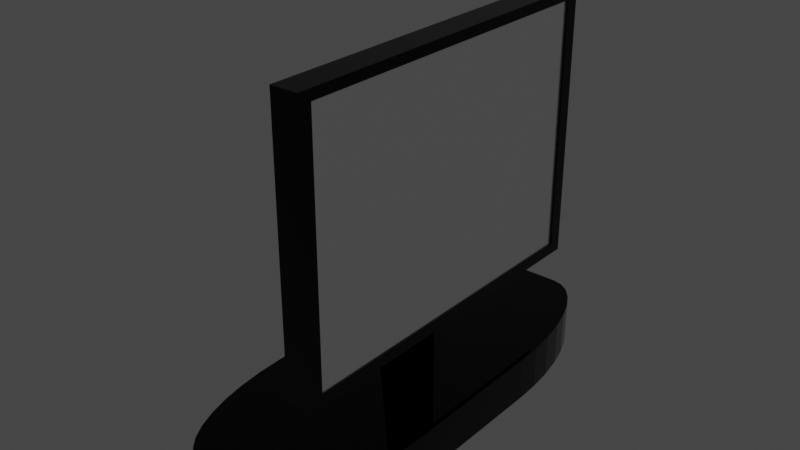 # Source: Monitor.blend  (saved by Blender 2.80.75; exported with 4.5.12 LTS)
import bpy
from mathutils import Matrix  # noqa: F401  (used for matrix-valued properties, if any)

bpy.ops.wm.read_factory_settings(use_empty=True)
scene = bpy.context.scene
scene.name = 'Scene'

# ---- collections
col_collection = bpy.data.collections.new('Collection'); scene.collection.children.link(col_collection)

# ---- materials (node trees are filled in below, after node groups)
mat_monitoredge = bpy.data.materials.new('MonitorEdge')
mat_monitoredge.alpha_threshold = 0.0
mat_monitoredge.use_transparent_shadow = False
mat_monitoredge.line_color = (0.0, 0.0, 0.0, 1.0)
mat_screen = bpy.data.materials.new('Screen')
mat_screen.use_transparent_shadow = False

# ---- material node trees
mat_monitoredge.use_nodes = True; mat_monitoredge.node_tree.nodes.clear()
_N = mat_monitoredge.node_tree.nodes; _L = mat_monitoredge.node_tree.links
n0 = _N.new('ShaderNodeOutputMaterial'); n0.name = 'Material Output'; n0.location = (300, 300)
n1 = _N.new('ShaderNodeBsdfPrincipled'); n1.name = 'Principled BSDF'; n1.location = (10, 300)
n1.distribution = 'GGX'
n1.subsurface_method = 'BURLEY'
n1.inputs[0].default_value = (0.0, 0.0, 0.0, 1.0)
n1.inputs[1].default_value = 0.8
n1.inputs[2].default_value = 0.0
n1.inputs[3].default_value = 1.45
n1.inputs[13].default_value = 0.9
n1.inputs[20].default_value = 0.0
n1.inputs[27].default_value = (0.0, 0.0, 0.0, 1.0)
n1.inputs[28].default_value = 1.0
_L.new(n1.outputs[0], n0.inputs[0])
n0.is_active_output = True
mat_screen.use_nodes = True; mat_screen.node_tree.nodes.clear()
_N = mat_screen.node_tree.nodes; _L = mat_screen.node_tree.links
n0 = _N.new('ShaderNodeOutputMaterial'); n0.name = 'Material Output'; n0.location = (300, 300)
n1 = _N.new('ShaderNodeBsdfPrincipled'); n1.name = 'Principled BSDF'; n1.location = (10, 300)
n1.distribution = 'GGX'
n1.subsurface_method = 'BURLEY'
n1.inputs[2].default_value = 0.25
n1.inputs[3].default_value = 0.0
n1.inputs[13].default_value = 0.0
n1.inputs[18].default_value = 1.0
n1.inputs[20].default_value = 0.0
n1.inputs[27].default_value = (0.0, 0.0, 0.0, 1.0)
n1.inputs[28].default_value = 1.0
_L.new(n1.outputs[0], n0.inputs[0])
n0.is_active_output = True

# ---- world
world_world = bpy.data.worlds.new('World'); scene.world = world_world
world_world.use_nodes = True; world_world.node_tree.nodes.clear()
_N = world_world.node_tree.nodes; _L = world_world.node_tree.links
n0 = _N.new('ShaderNodeOutputWorld'); n0.name = 'World Output'; n0.location = (300, 300)
n1 = _N.new('ShaderNodeBackground'); n1.name = 'Background'; n1.location = (10, 300)
n1.inputs[0].default_value = (0.05088, 0.05088, 0.05088, 1.0)
_L.new(n1.outputs[0], n0.inputs[0])
n0.is_active_output = True
world_world.color = (0.05088, 0.05088, 0.05088)
world_world.use_sun_shadow = False
world_world.sun_shadow_jitter_overblur = 0.0

# ---- meshes
me_cube = bpy.data.meshes.new('Cube')
me_cube.from_pydata([(1.0, 0.9262, 0.9262), (1.0, 0.9262, -0.9262), (1.0, -0.9262, 0.9262), (1.0, -0.9262, -0.9262), (-1.0, 1.0, 1.0), (-1.0, 1.0, -1.0), (-1.0, -1.0, 1.0), (-1.0, -1.0, -1.0), (1.0, 1.0, 1.0), (1.0, 1.0, -1.0), (1.0, -1.0, 1.0), (1.0, -1.0, -1.0), (0.8644, 0.9262, 0.9262), (0.8644, 0.9262, -0.9262), (0.8644, -0.9262, 0.9262), (0.8644, -0.9262, -0.9262), (1.0, 1.0, 0.0), (-1.0, -1.0, 0.0), (1.0, -1.0, 0.0), (-1.0, 1.0, 0.0), (1.0, 0.9262, 0.0), (1.0, -0.9262, 0.0), (0.8644, 0.9262, 0.0), (0.8644, -0.9262, 0.0), (-1.0, 0.0, -1.0), (1.0, 0.0, 1.0), (-1.0, 0.0, 1.0), (1.0, 0.0, -1.0), (1.0, 0.0, 0.9262), (1.0, 0.0, -0.9262), (0.8644, 0.0, 0.9262), (0.8644, 0.0, -0.9262), (0.8644, 0.0, 0.0), (-1.0, -0.5, -1.0), (1.0, -0.5, 1.0), (1.0, -0.4631, 0.9262), (0.8644, -0.4631, 0.9262), (0.8644, -0.4631, 0.0), (-1.0, -0.5, 1.0), (1.0, -0.5, -1.0), (1.0, -0.4631, -0.9262), (0.8644, -0.4631, -0.9262), (-1.0, -0.5, 0.0), (-1.0, 0.5, 1.0), (1.0, 0.5, -1.0), (1.0, 0.4631, -0.9262), (0.8644, 0.4631, -0.9262), (-1.0, 0.5, 0.0), (-1.0, 0.5, -1.0), (1.0, 0.5, 1.0), (1.0, 0.4631, 0.9262), (0.8644, 0.4631, 0.9262), (0.8644, 0.4631, 0.0), (1.0, 1.0, -0.5), (1.0, -1.0, -0.5), (-1.0, 1.0, -0.5), (1.0, 0.9262, -0.4631), (1.0, -0.9262, -0.4631), (0.8644, 0.9262, -0.4631), (0.8644, -0.9262, -0.4631), (-1.0, -1.0, -0.5), (-1.0, 0.0, -0.5), (0.8644, 0.0, -0.4631), (-1.0, -0.5, -0.5), (0.8644, -0.4631, -0.4631), (0.8644, 0.4631, -0.4631), (-1.0, 0.5, -0.5), (-1.0, -1.0, 0.5), (1.0, 1.0, 0.5), (1.0, -1.0, 0.5), (-1.0, 1.0, 0.5), (1.0, 0.9262, 0.4631), (1.0, -0.9262, 0.4631), (0.8644, 0.9262, 0.4631), (0.8644, -0.9262, 0.4631), (0.8644, 0.0, 0.4631), (-1.0, 0.0, 0.5), (-1.0, -0.5, 0.5), (0.8644, -0.4631, 0.4631), (0.8644, 0.4631, 0.4631), (-1.0, 0.5, 0.5), (-1.437, -0.5, -0.5), (-1.437, 0.5, -0.5), (-2.299, 0.001658, 0.5003), (-2.941, 0.002201, 0.4129), (-2.827, 0.002145, 0.4414), (-2.696, 0.002056, 0.4658), (-2.558, 0.001939, 0.4845), (-2.423, 0.001804, 0.4963), (-1.001, -0.5, 0.5), (-1.741, -0.4995, 0.3841), (-1.125, -0.5, 0.496), (-1.261, -0.4999, 0.4843), (-1.4, -0.4998, 0.4659), (-1.532, -0.4997, 0.4419), (-1.648, -0.4996, 0.414), (-1.738, 0.5005, 0.385), (-1.0, 0.5, 0.5), (-1.645, 0.5004, 0.4147), (-1.529, 0.5003, 0.4425), (-1.397, 0.5001, 0.4663), (-1.259, 0.5001, 0.4846), (-1.123, 0.5, 0.4961), (-2.606, -0.498, 0.05224), (-2.606, -0.498, -0.0522), (-2.669, -0.4979, 0.0), (-2.628, -0.498, 0.04238), (-2.644, -0.4979, 0.03122), (-2.656, -0.4979, 0.01913), (-2.662, -0.4979, 0.006448), (-2.662, -0.4979, -0.006425), (-2.656, -0.4979, -0.0191), (-2.644, -0.4979, -0.0312), (-2.628, -0.498, -0.04234), (-3.715, -0.05124, 0.05339), (-3.715, 0.05568, 0.05339), (-3.715, 0.05565, -0.05343), (-3.715, -0.05121, -0.05343), (-3.718, -0.04111, 0.06062), (-3.72, -0.0297, 0.06625), (-3.722, -0.01733, 0.07013), (-3.723, -0.004368, 0.07213), (-3.718, -0.05848, 0.04328), (-3.727, -0.04501, 0.0473), (-3.736, -0.03188, 0.0512), (-3.742, -0.01846, 0.05412), (-3.746, -0.004729, 0.05567), (-3.72, -0.06411, 0.03188), (-3.736, -0.04867, 0.03398), (-3.75, -0.03403, 0.03632), (-3.761, -0.01955, 0.03827), (-3.767, -0.005052, 0.03939), (-3.722, -0.06798, 0.01952), (-3.742, -0.05159, 0.0205), (-3.761, -0.03592, 0.02169), (-3.776, -0.02056, 0.02277), (-3.784, -0.005357, 0.02345), (-3.723, -0.06998, 0.00657), (-3.746, -0.05336, 0.006825), (-3.767, -0.03713, 0.007192), (-3.784, -0.02124, 0.007546), (-3.794, -0.005574, 0.007776), (-3.718, 0.06292, 0.04328), (-3.72, 0.06855, 0.03187), (-3.722, 0.07242, 0.01952), (-3.723, 0.07442, 0.00657), (-3.718, 0.04556, 0.06062), (-3.727, 0.04959, 0.04717), (-3.736, 0.05348, 0.03405), (-3.742, 0.05641, 0.02065), (-3.746, 0.05796, 0.006931), (-3.72, 0.03414, 0.06625), (-3.736, 0.03625, 0.05083), (-3.75, 0.03859, 0.03621), (-3.761, 0.04053, 0.02174), (-3.767, 0.04165, 0.007253), (-3.722, 0.02177, 0.07013), (-3.742, 0.02275, 0.05374), (-3.761, 0.02394, 0.03809), (-3.776, 0.02502, 0.02275), (-3.784, 0.0257, 0.007558), (-3.723, 0.008809, 0.07213), (-3.746, 0.009064, 0.05551), (-3.767, 0.009431, 0.03931), (-3.784, 0.009785, 0.02343), (-3.794, 0.01002, 0.007776), (-3.718, 0.04553, -0.06066), (-3.72, 0.03412, -0.0663), (-3.722, 0.02176, -0.07017), (-3.723, 0.008804, -0.07218), (-3.718, 0.06289, -0.04331), (-3.727, 0.04943, -0.04734), (-3.736, 0.03631, -0.05124), (-3.743, 0.02289, -0.05416), (-3.746, 0.009167, -0.05572), (-3.72, 0.06853, -0.0319), (-3.736, 0.0531, -0.03401), (-3.75, 0.03846, -0.03636), (-3.761, 0.02399, -0.0383), (-3.768, 0.00949, -0.03942), (-3.722, 0.07241, -0.01955), (-3.742, 0.05602, -0.02052), (-3.761, 0.04035, -0.02172), (-3.776, 0.025, -0.0228), (-3.784, 0.009796, -0.02348), (-3.723, 0.07442, -0.006593), (-3.746, 0.05779, -0.006849), (-3.767, 0.04157, -0.007218), (-3.784, 0.02568, -0.007572), (-3.794, 0.01001, -0.007802), (-3.718, -0.05845, -0.04331), (-3.72, -0.06409, -0.0319), (-3.722, -0.06797, -0.01955), (-3.723, -0.06998, -0.006593), (-3.718, -0.04109, -0.06066), (-3.727, -0.04512, -0.04721), (-3.736, -0.04903, -0.03408), (-3.743, -0.05196, -0.02067), (-3.746, -0.05351, -0.006955), (-3.72, -0.02968, -0.0663), (-3.736, -0.03179, -0.05087), (-3.75, -0.03414, -0.03624), (-3.761, -0.03609, -0.02177), (-3.767, -0.03721, -0.007279), (-3.722, -0.01732, -0.07017), (-3.742, -0.0183, -0.05379), (-3.761, -0.0195, -0.03813), (-3.776, -0.02058, -0.02278), (-3.784, -0.02126, -0.007585), (-3.723, -0.004364, -0.07218), (-3.746, -0.00462, -0.05556), (-3.767, -0.004988, -0.03934), (-3.784, -0.005343, -0.02346), (-3.794, -0.005574, -0.007802), (-2.607, 0.502, -0.05199), (-2.607, 0.502, 0.05199), (-2.669, 0.5021, 0.0), (-2.628, 0.502, -0.04217), (-2.645, 0.5021, -0.03107), (-2.656, 0.5021, -0.01903), (-2.662, 0.5021, -0.006408), (-2.662, 0.5021, 0.006408), (-2.656, 0.5021, 0.01903), (-2.645, 0.5021, 0.03107), (-2.628, 0.502, 0.04217), (-2.607, -0.04999, -0.5), (-2.606, 0.0542, -0.5), (-2.669, 0.002128, -0.5), (-2.628, -0.04013, -0.5), (-2.645, -0.029, -0.5), (-2.656, -0.01692, -0.5), (-2.662, -0.004267, -0.5), (-2.662, 0.008575, -0.5), (-2.656, 0.02122, -0.5), (-2.644, 0.03327, -0.5), (-2.628, 0.04438, -0.5), (-2.896, 0.0546, 0.3827), (-2.897, -0.05036, 0.3826), (-2.963, 0.002206, 0.4056), (-2.917, 0.0447, 0.3826), (-2.934, 0.03351, 0.3826), (-2.946, 0.02136, 0.3825), (-2.952, 0.008628, 0.3825), (-2.952, -0.004309, 0.3825), (-2.946, -0.01705, 0.3825), (-2.935, -0.02922, 0.3825), (-2.918, -0.04043, 0.3825)], [], [(34, 38, 6, 10), (69, 10, 6, 67), (80, 43, 4, 70), (33, 39, 11, 7), (35, 2, 14, 36), (70, 4, 8, 68), (56, 1, 9, 53), (72, 2, 10, 69), (50, 0, 8, 49), (40, 3, 11, 39), (78, 36, 14, 74), (71, 0, 12, 73), (45, 1, 13, 46), (57, 3, 15, 59), (72, 21, 23, 74), (56, 20, 22, 58), (64, 37, 23, 59), (57, 21, 18, 54), (71, 20, 16, 68), (55, 19, 16, 53), (66, 47, 19, 55), (54, 18, 17, 60), (76, 80, 97, 83), (65, 52, 32, 62), (40, 29, 31, 41), (79, 51, 30, 75), (45, 29, 27, 44), (35, 28, 25, 34), (50, 28, 30, 51), (48, 44, 27, 24), (77, 38, 26, 76), (49, 43, 26, 25), (67, 6, 38, 77), (2, 35, 34, 10), (3, 40, 41, 15), (60, 17, 42, 63), (62, 32, 37, 64), (75, 30, 36, 78), (29, 40, 39, 27), (28, 35, 36, 30), (24, 27, 39, 33), (25, 26, 38, 34), (8, 4, 43, 49), (5, 9, 44, 48), (0, 50, 51, 12), (1, 45, 44, 9), (73, 12, 51, 79), (58, 22, 52, 65), (95, 84, 238, 237, 90), (29, 45, 46, 31), (28, 50, 49, 25), (76, 26, 43, 80), (24, 61, 66, 48), (13, 58, 65, 46), (31, 62, 64, 41), (7, 60, 63, 33), (46, 65, 62, 31), (33, 63, 61, 24), (11, 54, 60, 7), (48, 66, 55, 5), (5, 55, 53, 9), (3, 57, 54, 11), (41, 64, 59, 15), (1, 56, 58, 13), (21, 57, 59, 23), (20, 56, 53, 16), (103, 90, 237, 114), (22, 73, 79, 52), (32, 75, 78, 37), (17, 67, 77, 42), (52, 79, 75, 32), (0, 71, 68, 8), (2, 72, 74, 14), (20, 71, 73, 22), (37, 78, 74, 23), (21, 72, 69, 18), (19, 70, 68, 16), (47, 80, 70, 19), (18, 69, 67, 17), (63, 42, 105, 104, 81), (80, 47, 216, 215, 96, 98, 99, 100, 101, 102, 97), (77, 76, 83, 89), (226, 116, 214, 82), (66, 61, 227, 226, 82), (81, 104, 117, 225), (61, 63, 81, 225, 227), (47, 66, 82, 214, 216), (83, 97, 102, 88), (88, 102, 101, 87), (87, 101, 100, 86), (86, 100, 99, 85), (85, 99, 98, 84), (89, 83, 88, 91), (91, 88, 87, 92), (92, 87, 86, 93), (93, 86, 85, 94), (94, 85, 84, 95), (84, 98, 96, 236, 238), (115, 236, 96, 215), (103, 106, 105), (106, 107, 105), (107, 108, 105), (108, 109, 105), (109, 110, 105), (110, 111, 105), (111, 112, 105), (112, 113, 105), (113, 104, 105), (114, 118, 123, 122), (118, 119, 124, 123), (119, 120, 125, 124), (120, 121, 126, 125), (121, 161, 162, 126), (122, 123, 128, 127), (123, 124, 129, 128), (124, 125, 130, 129), (125, 126, 131, 130), (126, 162, 163, 131), (127, 128, 133, 132), (128, 129, 134, 133), (129, 130, 135, 134), (130, 131, 136, 135), (131, 163, 164, 136), (132, 133, 138, 137), (133, 134, 139, 138), (134, 135, 140, 139), (135, 136, 141, 140), (136, 164, 165, 141), (115, 142, 147, 146), (142, 143, 148, 147), (143, 144, 149, 148), (144, 145, 150, 149), (145, 185, 186, 150), (146, 147, 152, 151), (147, 148, 153, 152), (148, 149, 154, 153), (149, 150, 155, 154), (150, 186, 187, 155), (151, 152, 157, 156), (152, 153, 158, 157), (153, 154, 159, 158), (154, 155, 160, 159), (155, 187, 188, 160), (156, 157, 162, 161), (157, 158, 163, 162), (158, 159, 164, 163), (159, 160, 165, 164), (160, 188, 189, 165), (116, 166, 171, 170), (166, 167, 172, 171), (167, 168, 173, 172), (168, 169, 174, 173), (169, 209, 210, 174), (170, 171, 176, 175), (171, 172, 177, 176), (172, 173, 178, 177), (173, 174, 179, 178), (174, 210, 211, 179), (175, 176, 181, 180), (176, 177, 182, 181), (177, 178, 183, 182), (178, 179, 184, 183), (179, 211, 212, 184), (180, 181, 186, 185), (181, 182, 187, 186), (182, 183, 188, 187), (183, 184, 189, 188), (184, 212, 213, 189), (117, 190, 195, 194), (190, 191, 196, 195), (191, 192, 197, 196), (192, 193, 198, 197), (193, 137, 138, 198), (194, 195, 200, 199), (195, 196, 201, 200), (196, 197, 202, 201), (197, 198, 203, 202), (198, 138, 139, 203), (199, 200, 205, 204), (200, 201, 206, 205), (201, 202, 207, 206), (202, 203, 208, 207), (203, 139, 140, 208), (204, 205, 210, 209), (205, 206, 211, 210), (206, 207, 212, 211), (207, 208, 213, 212), (208, 140, 141, 213), (141, 165, 189, 213), (214, 217, 216), (217, 218, 216), (218, 219, 216), (219, 220, 216), (220, 221, 216), (221, 222, 216), (222, 223, 216), (223, 224, 216), (224, 215, 216), (225, 228, 227), (228, 229, 227), (229, 230, 227), (230, 231, 227), (231, 232, 227), (232, 233, 227), (233, 234, 227), (234, 235, 227), (235, 226, 227), (236, 239, 238), (239, 240, 238), (240, 241, 238), (241, 242, 238), (242, 243, 238), (243, 244, 238), (244, 245, 238), (245, 246, 238), (246, 237, 238), (103, 114, 122, 106), (106, 122, 127, 107), (107, 127, 132, 108), (108, 132, 137, 109), (109, 137, 193, 110), (110, 193, 192, 111), (111, 192, 191, 112), (112, 191, 190, 113), (113, 190, 117, 104), (115, 215, 224, 142), (142, 224, 223, 143), (143, 223, 222, 144), (144, 222, 221, 145), (145, 221, 220, 185), (185, 220, 219, 180), (180, 219, 218, 175), (175, 218, 217, 170), (170, 217, 214, 116), (116, 226, 235, 166), (166, 235, 234, 167), (167, 234, 233, 168), (168, 233, 232, 169), (169, 232, 231, 209), (209, 231, 230, 204), (204, 230, 229, 199), (199, 229, 228, 194), (194, 228, 225, 117), (236, 115, 146, 239), (239, 146, 151, 240), (240, 151, 156, 241), (241, 156, 161, 242), (242, 161, 121, 243), (243, 121, 120, 244), (244, 120, 119, 245), (245, 119, 118, 246), (246, 118, 114, 237), (42, 77, 89, 91, 92, 93, 94, 95, 90, 103, 105)])
me_cube.polygons.foreach_set('material_index', [0, 0, 0, 0, 0, 0, 0, 0, 0, 0, 1, 0, 0, 0, 0, 0, 1, 0, 0, 0, 0, 0, 0, 1, 0, 1, 0, 0, 0, 0, 0, 0, 0, 0, 0, 0, 1, 1, 0, 0, 0, 0, 0, 0, 0, 0, 1, 1, 0, 0, 0, 0, 0, 1, 1, 0, 1, 0, 0, 0, 0, 0, 1, 0, 0, 0, 0, 1, 1, 0, 1, 0, 0, 0, 1, 0, 0, 0, 0, 0, 0, 0, 0, 0, 0, 0, 0, 0, 0, 0, 0, 0, 0, 0, 0, 0, 0, 0, 0, 0, 0, 0, 0, 0, 0, 0, 0, 0, 0, 0, 0, 0, 0, 0, 0, 0, 0, 0, 0, 0, 0, 0, 0, 0, 0, 0, 0, 0, 0, 0, 0, 0, 0, 0, 0, 0, 0, 0, 0, 0, 0, 0, 0, 0, 0, 0, 0, 0, 0, 0, 0, 0, 0, 0, 0, 0, 0, 0, 0, 0, 0, 0, 0, 0, 0, 0, 0, 0, 0, 0, 0, 0, 0, 0, 0, 0, 0, 0, 0, 0, 0, 0, 0, 0, 0, 0, 0, 0, 0, 0, 0, 0, 0, 0, 0, 0, 0, 0, 0, 0, 0, 0, 0, 0, 0, 0, 0, 0, 0, 0, 0, 0, 0, 0, 0, 0, 0, 0, 0, 0, 0, 0, 0, 0, 0, 0, 0, 0, 0, 0, 0, 0, 0, 0, 0, 0, 0, 0, 0, 0, 0, 0, 0, 0, 0, 0, 0, 0, 0, 0, 0, 0, 0])
_uv = me_cube.uv_layers.new(name='UVMap')
_uv.uv.foreach_set('vector', [0.375, 0.1875, 0.625, 0.1875, 0.625, 0.25, 0.375, 0.25, 0.5625, 0.25, 0.625, 0.25, 0.625, 0.5, 0.5625, 0.5, 0.5625, 0.6875, 0.625, 0.6875, 0.625, 0.75, 0.5625, 0.75, 0.375, 0.9375, 0.625, 0.9375, 0.625, 1.0, 0.375, 1.0, 0.3658, 0.6829, 0.3658, 0.7408, 0.3658, 0.7408, 0.3658, 0.6829, 0.8125, 0.5, 0.875, 0.5, 0.875, 0.75, 0.8125, 0.75, 0.1921, 0.5092, 0.1342, 0.5092, 0.125, 0.5, 0.1875, 0.5, 0.3079, 0.7408, 0.3658, 0.7408, 0.375, 0.75, 0.3125, 0.75, 0.3658, 0.5671, 0.3658, 0.5092, 0.375, 0.5, 0.375, 0.5625, 0.1342, 0.6829, 0.1342, 0.7408, 0.125, 0.75, 0.125, 0.6875, 0.3079, 0.6829, 0.3658, 0.6829, 0.3658, 0.7408, 0.3079, 0.7408, 0.3079, 0.5092, 0.3658, 0.5092, 0.3658, 0.5092, 0.3079, 0.5092, 0.1342, 0.5671, 0.1342, 0.5092, 0.1342, 0.5092, 0.1342, 0.5671, 0.1921, 0.7408, 0.1342, 0.7408, 0.1342, 0.7408, 0.1921, 0.7408, 0.3079, 0.7408, 0.25, 0.7408, 0.25, 0.7408, 0.3079, 0.7408, 0.1921, 0.5092, 0.25, 0.5092, 0.25, 0.5092, 0.1921, 0.5092, 0.1921, 0.6829, 0.25, 0.6829, 0.25, 0.7408, 0.1921, 0.7408, 0.1921, 0.7408, 0.25, 0.7408, 0.25, 0.75, 0.1875, 0.75, 0.3079, 0.5092, 0.25, 0.5092, 0.25, 0.5, 0.3125, 0.5, 0.6875, 0.5, 0.75, 0.5, 0.75, 0.75, 0.6875, 0.75, 0.4375, 0.6875, 0.5, 0.6875, 0.5, 0.75, 0.4375, 0.75, 0.4375, 0.25, 0.5, 0.25, 0.5, 0.5, 0.4375, 0.5, 0.5625, 0.625, 0.5625, 0.6875, 0.5625, 0.6875, 0.5625, 0.625, 0.1921, 0.5671, 0.25, 0.5671, 0.25, 0.625, 0.1921, 0.625, 0.1342, 0.6829, 0.1342, 0.625, 0.1342, 0.625, 0.1342, 0.6829, 0.3079, 0.5671, 0.3658, 0.5671, 0.3658, 0.625, 0.3079, 0.625, 0.1342, 0.5671, 0.1342, 0.625, 0.125, 0.625, 0.125, 0.5625, 0.3658, 0.6829, 0.3658, 0.625, 0.375, 0.625, 0.375, 0.6875, 0.3658, 0.5671, 0.3658, 0.625, 0.3658, 0.625, 0.3658, 0.5671, 0.375, 0.8125, 0.625, 0.8125, 0.625, 0.875, 0.375, 0.875, 0.5625, 0.5625, 0.625, 0.5625, 0.625, 0.625, 0.5625, 0.625, 0.375, 0.0625, 0.625, 0.0625, 0.625, 0.125, 0.375, 0.125, 0.5625, 0.5, 0.625, 0.5, 0.625, 0.5625, 0.5625, 0.5625, 0.3658, 0.7408, 0.3658, 0.6829, 0.375, 0.6875, 0.375, 0.75, 0.1342, 0.7408, 0.1342, 0.6829, 0.1342, 0.6829, 0.1342, 0.7408, 0.4375, 0.5, 0.5, 0.5, 0.5, 0.5625, 0.4375, 0.5625, 0.1921, 0.625, 0.25, 0.625, 0.25, 0.6829, 0.1921, 0.6829, 0.3079, 0.625, 0.3658, 0.625, 0.3658, 0.6829, 0.3079, 0.6829, 0.1342, 0.625, 0.1342, 0.6829, 0.125, 0.6875, 0.125, 0.625, 0.3658, 0.625, 0.3658, 0.6829, 0.3658, 0.6829, 0.3658, 0.625, 0.375, 0.875, 0.625, 0.875, 0.625, 0.9375, 0.375, 0.9375, 0.375, 0.125, 0.625, 0.125, 0.625, 0.1875, 0.375, 0.1875, 0.375, 0.0, 0.625, 0.0, 0.625, 0.0625, 0.375, 0.0625, 0.375, 0.75, 0.625, 0.75, 0.625, 0.8125, 0.375, 0.8125, 0.3658, 0.5092, 0.3658, 0.5671, 0.3658, 0.5671, 0.3658, 0.5092, 0.1342, 0.5092, 0.1342, 0.5671, 0.125, 0.5625, 0.125, 0.5, 0.3079, 0.5092, 0.3658, 0.5092, 0.3658, 0.5671, 0.3079, 0.5671, 0.1921, 0.5092, 0.25, 0.5092, 0.25, 0.5671, 0.1921, 0.5671, 0.552, 0.5623, 0.5519, 0.625, 0.5509, 0.625, 0.5478, 0.6184, 0.548, 0.5625, 0.1342, 0.625, 0.1342, 0.5671, 0.1342, 0.5671, 0.1342, 0.625, 0.3658, 0.625, 0.3658, 0.5671, 0.375, 0.5625, 0.375, 0.625, 0.5625, 0.625, 0.625, 0.625, 0.625, 0.6875, 0.5625, 0.6875, 0.375, 0.625, 0.4375, 0.625, 0.4375, 0.6875, 0.375, 0.6875, 0.1342, 0.5092, 0.1921, 0.5092, 0.1921, 0.5671, 0.1342, 0.5671, 0.1342, 0.625, 0.1921, 0.625, 0.1921, 0.6829, 0.1342, 0.6829, 0.375, 0.5, 0.4375, 0.5, 0.4375, 0.5625, 0.375, 0.5625, 0.1342, 0.5671, 0.1921, 0.5671, 0.1921, 0.625, 0.1342, 0.625, 0.375, 0.5625, 0.4375, 0.5625, 0.4375, 0.625, 0.375, 0.625, 0.375, 0.25, 0.4375, 0.25, 0.4375, 0.5, 0.375, 0.5, 0.375, 0.6875, 0.4375, 0.6875, 0.4375, 0.75, 0.375, 0.75, 0.625, 0.5, 0.6875, 0.5, 0.6875, 0.75, 0.625, 0.75, 0.1342, 0.7408, 0.1921, 0.7408, 0.1875, 0.75, 0.125, 0.75, 0.1342, 0.6829, 0.1921, 0.6829, 0.1921, 0.7408, 0.1342, 0.7408, 0.1342, 0.5092, 0.1921, 0.5092, 0.1921, 0.5092, 0.1342, 0.5092, 0.25, 0.7408, 0.1921, 0.7408, 0.1921, 0.7408, 0.25, 0.7408, 0.25, 0.5092, 0.1921, 0.5092, 0.1875, 0.5, 0.25, 0.5, 0.5065, 0.5625, 0.548, 0.5625, 0.5478, 0.6184, 0.5067, 0.6183, 0.25, 0.5092, 0.3079, 0.5092, 0.3079, 0.5671, 0.25, 0.5671, 0.25, 0.625, 0.3079, 0.625, 0.3079, 0.6829, 0.25, 0.6829, 0.5, 0.5, 0.5625, 0.5, 0.5625, 0.5625, 0.5, 0.5625, 0.25, 0.5671, 0.3079, 0.5671, 0.3079, 0.625, 0.25, 0.625, 0.3658, 0.5092, 0.3079, 0.5092, 0.3125, 0.5, 0.375, 0.5, 0.3658, 0.7408, 0.3079, 0.7408, 0.3079, 0.7408, 0.3658, 0.7408, 0.25, 0.5092, 0.3079, 0.5092, 0.3079, 0.5092, 0.25, 0.5092, 0.25, 0.6829, 0.3079, 0.6829, 0.3079, 0.7408, 0.25, 0.7408, 0.25, 0.7408, 0.3079, 0.7408, 0.3125, 0.75, 0.25, 0.75, 0.75, 0.5, 0.8125, 0.5, 0.8125, 0.75, 0.75, 0.75, 0.5, 0.6875, 0.5625, 0.6875, 0.5625, 0.75, 0.5, 0.75, 0.5, 0.25, 0.5625, 0.25, 0.5625, 0.5, 0.5, 0.5, 0.4375, 0.5625, 0.5, 0.5625, 0.5, 0.5625, 0.4935, 0.5625, 0.4375, 0.5625, 0.5625, 0.6875, 0.5, 0.6875, 0.5, 0.6875, 0.5065, 0.6875, 0.5481, 0.6875, 0.5521, 0.6877, 0.5562, 0.6884, 0.5611, 0.6875, 0.5619, 0.6875, 0.5623, 0.6875, 0.5625, 0.6875, 0.5625, 0.5625, 0.5625, 0.625, 0.5625, 0.625, 0.5625, 0.5625, 0.4375, 0.6315, 0.4933, 0.6317, 0.4935, 0.6875, 0.4375, 0.6875, 0.4375, 0.6875, 0.4375, 0.625, 0.4375, 0.625, 0.4375, 0.6315, 0.4375, 0.6875, 0.4375, 0.5625, 0.4935, 0.5625, 0.4933, 0.6183, 0.4375, 0.6185, 0.4375, 0.625, 0.4375, 0.5625, 0.4375, 0.5625, 0.4375, 0.6185, 0.4375, 0.625, 0.5, 0.6875, 0.4375, 0.6875, 0.4375, 0.6875, 0.4935, 0.6875, 0.5, 0.6875, 0.5625, 0.625, 0.5625, 0.6875, 0.5623, 0.6875, 0.5625, 0.625, 0.5625, 0.625, 0.5623, 0.6875, 0.5619, 0.6875, 0.5625, 0.625, 0.5625, 0.625, 0.5619, 0.6875, 0.5611, 0.6875, 0.5625, 0.625, 0.5625, 0.625, 0.5611, 0.6875, 0.5562, 0.6884, 0.5565, 0.625, 0.5565, 0.625, 0.5562, 0.6884, 0.5521, 0.6877, 0.5519, 0.625, 0.5625, 0.5625, 0.5625, 0.625, 0.5625, 0.625, 0.5623, 0.5625, 0.5623, 0.5625, 0.5625, 0.625, 0.5625, 0.625, 0.5619, 0.5625, 0.5619, 0.5625, 0.5625, 0.625, 0.5625, 0.625, 0.5611, 0.5625, 0.5611, 0.5625, 0.5625, 0.625, 0.5565, 0.625, 0.5562, 0.5616, 0.5562, 0.5616, 0.5565, 0.625, 0.5519, 0.625, 0.552, 0.5623, 0.5519, 0.625, 0.5521, 0.6877, 0.5481, 0.6875, 0.5478, 0.6316, 0.5509, 0.625, 0.5067, 0.6317, 0.5478, 0.6316, 0.5481, 0.6875, 0.5065, 0.6875, 0.5065, 0.5625, 0.5054, 0.5624, 0.5, 0.5625, 0.5054, 0.5624, 0.5043, 0.5621, 0.5, 0.5625, 0.5043, 0.5621, 0.5032, 0.5617, 0.5, 0.5625, 0.5032, 0.5617, 0.5022, 0.5611, 0.5, 0.5625, 0.5022, 0.5611, 0.5014, 0.5603, 0.5, 0.5625, 0.5014, 0.5603, 0.5007, 0.5594, 0.5, 0.5625, 0.5007, 0.5594, 0.5001, 0.5585, 0.5, 0.5625, 0.5001, 0.5585, 0.4998, 0.5575, 0.5, 0.5625, 0.4998, 0.5575, 0.4996, 0.5564, 0.5, 0.5625, 0.5067, 0.6183, 0.5077, 0.6195, 0.5063, 0.6187, 0.5055, 0.6173, 0.5077, 0.6195, 0.5087, 0.6206, 0.5072, 0.62, 0.5063, 0.6187, 0.5087, 0.6206, 0.5096, 0.6217, 0.508, 0.6212, 0.5072, 0.62, 0.5096, 0.6217, 0.5105, 0.6227, 0.5088, 0.6223, 0.508, 0.6212, 0.5105, 0.6227, 0.5105, 0.6273, 0.5088, 0.6277, 0.5088, 0.6223, 0.5055, 0.6173, 0.5063, 0.6187, 0.505, 0.6179, 0.5044, 0.6163, 0.5063, 0.6187, 0.5072, 0.62, 0.5057, 0.6193, 0.505, 0.6179, 0.5072, 0.62, 0.508, 0.6212, 0.5064, 0.6207, 0.5057, 0.6193, 0.508, 0.6212, 0.5088, 0.6223, 0.5072, 0.6218, 0.5064, 0.6207, 0.5088, 0.6223, 0.5088, 0.6277, 0.5072, 0.6282, 0.5072, 0.6218, 0.5044, 0.6163, 0.505, 0.6179, 0.5038, 0.617, 0.5033, 0.6154, 0.505, 0.6179, 0.5057, 0.6193, 0.5044, 0.6186, 0.5038, 0.617, 0.5057, 0.6193, 0.5064, 0.6207, 0.505, 0.62, 0.5044, 0.6186, 0.5064, 0.6207, 0.5072, 0.6218, 0.5057, 0.6213, 0.505, 0.62, 0.5072, 0.6218, 0.5072, 0.6282, 0.5057, 0.6287, 0.5057, 0.6213, 0.5033, 0.6154, 0.5038, 0.617, 0.5027, 0.6162, 0.5023, 0.6145, 0.5038, 0.617, 0.5044, 0.6186, 0.5032, 0.6178, 0.5027, 0.6162, 0.5044, 0.6186, 0.505, 0.62, 0.5037, 0.6193, 0.5032, 0.6178, 0.505, 0.62, 0.5057, 0.6213, 0.5044, 0.6206, 0.5037, 0.6193, 0.5057, 0.6213, 0.5057, 0.6287, 0.5044, 0.6294, 0.5044, 0.6206, 0.5067, 0.6317, 0.5055, 0.6327, 0.5063, 0.6313, 0.5077, 0.6305, 0.5055, 0.6327, 0.5044, 0.6337, 0.505, 0.6322, 0.5063, 0.6313, 0.5044, 0.6337, 0.5033, 0.6346, 0.5038, 0.633, 0.505, 0.6322, 0.5033, 0.6346, 0.5023, 0.6355, 0.5027, 0.6338, 0.5038, 0.633, 0.5023, 0.6355, 0.4977, 0.6355, 0.4973, 0.6338, 0.5027, 0.6338, 0.5077, 0.6305, 0.5063, 0.6313, 0.5071, 0.63, 0.5087, 0.6294, 0.5063, 0.6313, 0.505, 0.6322, 0.5057, 0.6307, 0.5071, 0.63, 0.505, 0.6322, 0.5038, 0.633, 0.5044, 0.6314, 0.5057, 0.6307, 0.5038, 0.633, 0.5027, 0.6338, 0.5032, 0.6322, 0.5044, 0.6314, 0.5027, 0.6338, 0.4973, 0.6338, 0.4968, 0.6322, 0.5032, 0.6322, 0.5087, 0.6294, 0.5071, 0.63, 0.508, 0.6288, 0.5096, 0.6283, 0.5071, 0.63, 0.5057, 0.6307, 0.5064, 0.6294, 0.508, 0.6288, 0.5057, 0.6307, 0.5044, 0.6314, 0.505, 0.63, 0.5064, 0.6294, 0.5044, 0.6314, 0.5032, 0.6322, 0.5037, 0.6307, 0.505, 0.63, 0.5032, 0.6322, 0.4968, 0.6322, 0.4963, 0.6307, 0.5037, 0.6307, 0.5096, 0.6283, 0.508, 0.6288, 0.5088, 0.6277, 0.5105, 0.6273, 0.508, 0.6288, 0.5064, 0.6294, 0.5072, 0.6282, 0.5088, 0.6277, 0.5064, 0.6294, 0.505, 0.63, 0.5057, 0.6287, 0.5072, 0.6282, 0.505, 0.63, 0.5037, 0.6307, 0.5044, 0.6294, 0.5057, 0.6287, 0.5037, 0.6307, 0.4963, 0.6307, 0.4956, 0.6294, 0.5044, 0.6294, 0.4933, 0.6317, 0.4923, 0.6305, 0.4937, 0.6313, 0.4945, 0.6327, 0.4923, 0.6305, 0.4913, 0.6294, 0.4928, 0.63, 0.4937, 0.6313, 0.4913, 0.6294, 0.4904, 0.6283, 0.492, 0.6288, 0.4928, 0.63, 0.4904, 0.6283, 0.4895, 0.6273, 0.4912, 0.6277, 0.492, 0.6288, 0.4895, 0.6273, 0.4895, 0.6227, 0.4912, 0.6223, 0.4912, 0.6277, 0.4945, 0.6327, 0.4937, 0.6313, 0.495, 0.6321, 0.4956, 0.6337, 0.4937, 0.6313, 0.4928, 0.63, 0.4943, 0.6307, 0.495, 0.6321, 0.4928, 0.63, 0.492, 0.6288, 0.4936, 0.6294, 0.4943, 0.6307, 0.492, 0.6288, 0.4912, 0.6277, 0.4928, 0.6282, 0.4936, 0.6294, 0.4912, 0.6277, 0.4912, 0.6223, 0.4928, 0.6218, 0.4928, 0.6282, 0.4956, 0.6337, 0.495, 0.6321, 0.4962, 0.633, 0.4967, 0.6346, 0.495, 0.6321, 0.4943, 0.6307, 0.4956, 0.6314, 0.4962, 0.633, 0.4943, 0.6307, 0.4936, 0.6294, 0.495, 0.63, 0.4956, 0.6314, 0.4936, 0.6294, 0.4928, 0.6282, 0.4943, 0.6287, 0.495, 0.63, 0.4928, 0.6282, 0.4928, 0.6218, 0.4943, 0.6213, 0.4943, 0.6287, 0.4967, 0.6346, 0.4962, 0.633, 0.4973, 0.6338, 0.4977, 0.6355, 0.4962, 0.633, 0.4956, 0.6314, 0.4968, 0.6322, 0.4973, 0.6338, 0.4956, 0.6314, 0.495, 0.63, 0.4963, 0.6307, 0.4968, 0.6322, 0.495, 0.63, 0.4943, 0.6287, 0.4956, 0.6294, 0.4963, 0.6307, 0.4943, 0.6287, 0.4943, 0.6213, 0.4956, 0.6206, 0.4956, 0.6294, 0.4933, 0.6183, 0.4945, 0.6173, 0.4937, 0.6187, 0.4923, 0.6195, 0.4945, 0.6173, 0.4956, 0.6163, 0.495, 0.6178, 0.4937, 0.6187, 0.4956, 0.6163, 0.4967, 0.6154, 0.4962, 0.617, 0.495, 0.6178, 0.4967, 0.6154, 0.4977, 0.6145, 0.4973, 0.6162, 0.4962, 0.617, 0.4977, 0.6145, 0.5023, 0.6145, 0.5027, 0.6162, 0.4973, 0.6162, 0.4923, 0.6195, 0.4937, 0.6187, 0.4929, 0.62, 0.4913, 0.6206, 0.4937, 0.6187, 0.495, 0.6178, 0.4943, 0.6193, 0.4929, 0.62, 0.495, 0.6178, 0.4962, 0.617, 0.4956, 0.6186, 0.4943, 0.6193, 0.4962, 0.617, 0.4973, 0.6162, 0.4968, 0.6178, 0.4956, 0.6186, 0.4973, 0.6162, 0.5027, 0.6162, 0.5032, 0.6178, 0.4968, 0.6178, 0.4913, 0.6206, 0.4929, 0.62, 0.492, 0.6212, 0.4904, 0.6217, 0.4929, 0.62, 0.4943, 0.6193, 0.4936, 0.6206, 0.492, 0.6212, 0.4943, 0.6193, 0.4956, 0.6186, 0.495, 0.62, 0.4936, 0.6206, 0.4956, 0.6186, 0.4968, 0.6178, 0.4963, 0.6193, 0.495, 0.62, 0.4968, 0.6178, 0.5032, 0.6178, 0.5037, 0.6193, 0.4963, 0.6193, 0.4904, 0.6217, 0.492, 0.6212, 0.4912, 0.6223, 0.4895, 0.6227, 0.492, 0.6212, 0.4936, 0.6206, 0.4928, 0.6218, 0.4912, 0.6223, 0.4936, 0.6206, 0.495, 0.62, 0.4943, 0.6213, 0.4928, 0.6218, 0.495, 0.62, 0.4963, 0.6193, 0.4956, 0.6206, 0.4943, 0.6213, 0.4963, 0.6193, 0.5037, 0.6193, 0.5044, 0.6206, 0.4956, 0.6206, 0.5044, 0.6206, 0.5044, 0.6294, 0.4956, 0.6294, 0.4956, 0.6206, 0.4935, 0.6875, 0.4946, 0.6876, 0.5, 0.6875, 0.4946, 0.6876, 0.4957, 0.6879, 0.5, 0.6875, 0.4957, 0.6879, 0.4968, 0.6883, 0.5, 0.6875, 0.4968, 0.6883, 0.4978, 0.6889, 0.5, 0.6875, 0.4978, 0.6889, 0.4986, 0.6897, 0.5, 0.6875, 0.4986, 0.6897, 0.4993, 0.6905, 0.5, 0.6875, 0.4993, 0.6905, 0.4999, 0.6915, 0.5, 0.6875, 0.4999, 0.6915, 0.5003, 0.6925, 0.5, 0.6875, 0.5003, 0.6925, 0.5004, 0.6936, 0.5, 0.6875, 0.4375, 0.6185, 0.4374, 0.6196, 0.4375, 0.625, 0.4374, 0.6196, 0.4371, 0.6208, 0.4375, 0.625, 0.4371, 0.6208, 0.4367, 0.6218, 0.4375, 0.625, 0.4367, 0.6218, 0.4361, 0.6228, 0.4375, 0.625, 0.4361, 0.6228, 0.4353, 0.6236, 0.4375, 0.625, 0.4353, 0.6236, 0.4345, 0.6243, 0.4375, 0.625, 0.4345, 0.6243, 0.4335, 0.6249, 0.4375, 0.625, 0.4335, 0.6249, 0.4325, 0.6253, 0.4375, 0.625, 0.4325, 0.6253, 0.4314, 0.6254, 0.4375, 0.625, 0.5478, 0.6316, 0.5479, 0.6304, 0.5509, 0.625, 0.5479, 0.6304, 0.5482, 0.6293, 0.5509, 0.625, 0.5482, 0.6293, 0.5486, 0.6282, 0.5509, 0.625, 0.5486, 0.6282, 0.5492, 0.6272, 0.5509, 0.625, 0.5492, 0.6272, 0.55, 0.6264, 0.5509, 0.625, 0.55, 0.6264, 0.5508, 0.6256, 0.5509, 0.625, 0.5508, 0.6256, 0.5518, 0.6251, 0.5509, 0.625, 0.5518, 0.6251, 0.5528, 0.6247, 0.5509, 0.625, 0.5528, 0.6247, 0.5539, 0.6245, 0.5509, 0.625, 0.5065, 0.5625, 0.5067, 0.6183, 0.5055, 0.6173, 0.5054, 0.5624, 0.5054, 0.5624, 0.5055, 0.6173, 0.5044, 0.6163, 0.5043, 0.5621, 0.5043, 0.5621, 0.5044, 0.6163, 0.5033, 0.6154, 0.5032, 0.5617, 0.5032, 0.5617, 0.5033, 0.6154, 0.5023, 0.6145, 0.5022, 0.5611, 0.5022, 0.5611, 0.5023, 0.6145, 0.4977, 0.6145, 0.4978, 0.5611, 0.4978, 0.5611, 0.4977, 0.6145, 0.4967, 0.6154, 0.4968, 0.5617, 0.4968, 0.5617, 0.4967, 0.6154, 0.4956, 0.6163, 0.4957, 0.5621, 0.4957, 0.5621, 0.4956, 0.6163, 0.4945, 0.6173, 0.4946, 0.5624, 0.4946, 0.5624, 0.4945, 0.6173, 0.4933, 0.6183, 0.4935, 0.5625, 0.5067, 0.6317, 0.5065, 0.6875, 0.5054, 0.6876, 0.5055, 0.6327, 0.5055, 0.6327, 0.5054, 0.6876, 0.5043, 0.6879, 0.5044, 0.6337, 0.5044, 0.6337, 0.5043, 0.6879, 0.5032, 0.6883, 0.5033, 0.6346, 0.5033, 0.6346, 0.5032, 0.6883, 0.5022, 0.6889, 0.5023, 0.6355, 0.5023, 0.6355, 0.5022, 0.6889, 0.4978, 0.6889, 0.4977, 0.6355, 0.4977, 0.6355, 0.4978, 0.6889, 0.4968, 0.6883, 0.4967, 0.6346, 0.4967, 0.6346, 0.4968, 0.6883, 0.4957, 0.6879, 0.4956, 0.6337, 0.4956, 0.6337, 0.4957, 0.6879, 0.4946, 0.6876, 0.4945, 0.6327, 0.4945, 0.6327, 0.4946, 0.6876, 0.4935, 0.6875, 0.4933, 0.6317, 0.4933, 0.6317, 0.4375, 0.6315, 0.4374, 0.6304, 0.4923, 0.6305, 0.4923, 0.6305, 0.4374, 0.6304, 0.4371, 0.6293, 0.4913, 0.6294, 0.4913, 0.6294, 0.4371, 0.6293, 0.4367, 0.6282, 0.4904, 0.6283, 0.4904, 0.6283, 0.4367, 0.6282, 0.4361, 0.6272, 0.4895, 0.6273, 0.4895, 0.6273, 0.4361, 0.6272, 0.4361, 0.6228, 0.4895, 0.6227, 0.4895, 0.6227, 0.4361, 0.6228, 0.4367, 0.6218, 0.4904, 0.6217, 0.4904, 0.6217, 0.4367, 0.6218, 0.4371, 0.6208, 0.4913, 0.6206, 0.4913, 0.6206, 0.4371, 0.6208, 0.4374, 0.6196, 0.4923, 0.6195, 0.4923, 0.6195, 0.4374, 0.6196, 0.4375, 0.6185, 0.4933, 0.6183, 0.5478, 0.6316, 0.5067, 0.6317, 0.5077, 0.6305, 0.5479, 0.6304, 0.5479, 0.6304, 0.5077, 0.6305, 0.5087, 0.6294, 0.5482, 0.6293, 0.5482, 0.6293, 0.5087, 0.6294, 0.5096, 0.6283, 0.5486, 0.6282, 0.5486, 0.6282, 0.5096, 0.6283, 0.5105, 0.6273, 0.5492, 0.6272, 0.5492, 0.6272, 0.5105, 0.6273, 0.5105, 0.6227, 0.5492, 0.6228, 0.5492, 0.6228, 0.5105, 0.6227, 0.5096, 0.6217, 0.5486, 0.6218, 0.5486, 0.6218, 0.5096, 0.6217, 0.5087, 0.6206, 0.5482, 0.6207, 0.5482, 0.6207, 0.5087, 0.6206, 0.5077, 0.6195, 0.5479, 0.6196, 0.5479, 0.6196, 0.5077, 0.6195, 0.5067, 0.6183, 0.5478, 0.6184, 0.5, 0.5625, 0.5625, 0.5625, 0.5625, 0.5625, 0.5623, 0.5625, 0.5619, 0.5625, 0.5611, 0.5625, 0.5562, 0.5616, 0.552, 0.5623, 0.548, 0.5625, 0.5065, 0.5625, 0.5, 0.5625])
me_cube.materials.append(mat_monitoredge)
me_cube.materials.append(mat_screen)
me_cube.use_remesh_preserve_volume = False
me_cube.use_remesh_preserve_attributes = False
me_cube.use_mirror_vertex_groups = False
me_cube.update()
me_cube_001 = bpy.data.meshes.new('Cube.001')
me_cube_001.from_pydata([(-1.0, -1.0, -1.0), (-1.0, -1.0, 1.0), (-1.0, 1.0, -1.0), (-1.0, 1.0, 1.0), (1.0, -1.0, -1.0), (1.0, -1.0, 1.0), (1.0, 1.0, -1.0), (1.0, 1.0, 1.0), (-1.115, -1.04, -0.9961), (-1.022, -0.9859, 1.004), (-1.101, 0.9603, -0.9973), (-1.007, 1.014, 1.003), (-1.231, -1.078, -0.9921), (-1.044, -0.9715, 1.008), (-1.201, 0.9215, -0.9945), (-1.015, 1.028, 1.005), (-1.346, -1.116, -0.9879), (-1.066, -0.9568, 1.012), (-1.302, 0.8835, -0.9916), (-1.022, 1.043, 1.008), (-1.462, -1.153, -0.9836), (-1.087, -0.9419, 1.015), (-1.403, 0.8463, -0.9886), (-1.028, 1.057, 1.01), (-1.577, -1.188, -0.9791), (-1.108, -0.9268, 1.019), (-1.504, 0.8099, -0.9854), (-1.035, 1.071, 1.013), (-1.693, -1.223, -0.9745), (-1.129, -0.9113, 1.023), (-1.605, 0.7744, -0.9821), (-1.041, 1.086, 1.016), (-1.809, -1.257, -0.9698), (-1.149, -0.8956, 1.027), (-1.707, 0.7397, -0.9787), (-1.047, 1.101, 1.018), (-1.924, -1.29, -0.9649), (-1.169, -0.8797, 1.031), (-1.808, 0.7059, -0.9751), (-1.053, 1.116, 1.021), (-2.04, -1.321, -0.9599), (-1.189, -0.8635, 1.035), (-1.91, 0.6729, -0.9714), (-1.059, 1.131, 1.023)], [], [(1, 3, 11, 9), (2, 3, 7, 6), (6, 7, 5, 4), (4, 5, 1, 0), (2, 6, 4, 0), (7, 3, 1, 5), (8, 9, 13, 12), (2, 0, 8, 10), (3, 2, 10, 11), (0, 1, 9, 8), (13, 15, 19, 17), (9, 11, 15, 13), (10, 8, 12, 14), (11, 10, 14, 15), (19, 18, 22, 23), (14, 12, 16, 18), (15, 14, 18, 19), (12, 13, 17, 16), (21, 23, 27, 25), (16, 17, 21, 20), (17, 19, 23, 21), (18, 16, 20, 22), (25, 27, 31, 29), (22, 20, 24, 26), (23, 22, 26, 27), (20, 21, 25, 24), (31, 30, 34, 35), (26, 24, 28, 30), (27, 26, 30, 31), (24, 25, 29, 28), (33, 35, 39, 37), (28, 29, 33, 32), (29, 31, 35, 33), (30, 28, 32, 34), (38, 36, 40, 42), (34, 32, 36, 38), (35, 34, 38, 39), (32, 33, 37, 36), (40, 41, 43, 42), (39, 38, 42, 43), (36, 37, 41, 40), (37, 39, 43, 41)])
_uv = me_cube_001.uv_layers.new(name='UVMap')
_uv.uv.foreach_set('vector', [0.875, 0.75, 0.875, 0.5, 0.875, 0.5, 0.875, 0.75, 0.375, 0.25, 0.625, 0.25, 0.625, 0.5, 0.375, 0.5, 0.375, 0.5, 0.625, 0.5, 0.625, 0.75, 0.375, 0.75, 0.375, 0.75, 0.625, 0.75, 0.625, 1.0, 0.375, 1.0, 0.125, 0.5, 0.375, 0.5, 0.375, 0.75, 0.125, 0.75, 0.625, 0.5, 0.875, 0.5, 0.875, 0.75, 0.625, 0.75, 0.375, 1.0, 0.625, 1.0, 0.625, 1.0, 0.375, 1.0, 0.125, 0.5, 0.125, 0.75, 0.125, 0.75, 0.125, 0.5, 0.625, 0.25, 0.375, 0.25, 0.375, 0.25, 0.625, 0.25, 0.375, 1.0, 0.625, 1.0, 0.625, 1.0, 0.375, 1.0, 0.875, 0.75, 0.875, 0.5, 0.875, 0.5, 0.875, 0.75, 0.875, 0.75, 0.875, 0.5, 0.875, 0.5, 0.875, 0.75, 0.125, 0.5, 0.125, 0.75, 0.125, 0.75, 0.125, 0.5, 0.625, 0.25, 0.375, 0.25, 0.375, 0.25, 0.625, 0.25, 0.625, 0.25, 0.375, 0.25, 0.375, 0.25, 0.625, 0.25, 0.125, 0.5, 0.125, 0.75, 0.125, 0.75, 0.125, 0.5, 0.625, 0.25, 0.375, 0.25, 0.375, 0.25, 0.625, 0.25, 0.375, 1.0, 0.625, 1.0, 0.625, 1.0, 0.375, 1.0, 0.875, 0.75, 0.875, 0.5, 0.875, 0.5, 0.875, 0.75, 0.375, 1.0, 0.625, 1.0, 0.625, 1.0, 0.375, 1.0, 0.875, 0.75, 0.875, 0.5, 0.875, 0.5, 0.875, 0.75, 0.125, 0.5, 0.125, 0.75, 0.125, 0.75, 0.125, 0.5, 0.875, 0.75, 0.875, 0.5, 0.875, 0.5, 0.875, 0.75, 0.125, 0.5, 0.125, 0.75, 0.125, 0.75, 0.125, 0.5, 0.625, 0.25, 0.375, 0.25, 0.375, 0.25, 0.625, 0.25, 0.375, 1.0, 0.625, 1.0, 0.625, 1.0, 0.375, 1.0, 0.625, 0.25, 0.375, 0.25, 0.375, 0.25, 0.625, 0.25, 0.125, 0.5, 0.125, 0.75, 0.125, 0.75, 0.125, 0.5, 0.625, 0.25, 0.375, 0.25, 0.375, 0.25, 0.625, 0.25, 0.375, 1.0, 0.625, 1.0, 0.625, 1.0, 0.375, 1.0, 0.875, 0.75, 0.875, 0.5, 0.875, 0.5, 0.875, 0.75, 0.375, 1.0, 0.625, 1.0, 0.625, 1.0, 0.375, 1.0, 0.875, 0.75, 0.875, 0.5, 0.875, 0.5, 0.875, 0.75, 0.125, 0.5, 0.125, 0.75, 0.125, 0.75, 0.125, 0.5, 0.125, 0.5, 0.125, 0.75, 0.125, 0.75, 0.125, 0.5, 0.125, 0.5, 0.125, 0.75, 0.125, 0.75, 0.125, 0.5, 0.625, 0.25, 0.375, 0.25, 0.375, 0.25, 0.625, 0.25, 0.375, 1.0, 0.625, 1.0, 0.625, 1.0, 0.375, 1.0, 0.375, 0.0, 0.625, 0.0, 0.625, 0.25, 0.375, 0.25, 0.625, 0.25, 0.375, 0.25, 0.375, 0.25, 0.625, 0.25, 0.375, 1.0, 0.625, 1.0, 0.625, 1.0, 0.375, 1.0, 0.875, 0.75, 0.875, 0.5, 0.875, 0.5, 0.875, 0.75])
me_cube_001.materials.append(mat_monitoredge)
me_cube_001.use_remesh_preserve_volume = False
me_cube_001.use_remesh_preserve_attributes = False
me_cube_001.use_mirror_vertex_groups = False
me_cube_001.update()
me_cube_002 = bpy.data.meshes.new('Cube.002')
me_cube_002.from_pydata([(-0.3361, -1.0, -1.0), (-1.0, -0.3361, -1.0), (-0.4514, -0.9899, -1.0), (-0.5632, -0.96, -1.0), (-0.668, -0.9111, -1.0), (-0.7628, -0.8447, -1.0), (-0.8447, -0.7628, -1.0), (-0.9111, -0.668, -1.0), (-0.96, -0.5632, -1.0), (-0.9899, -0.4514, -1.0), (-1.0, -0.3361, 1.0), (-0.3361, -1.0, 1.0), (-0.9899, -0.4514, 1.0), (-0.96, -0.5632, 1.0), (-0.9111, -0.668, 1.0), (-0.8447, -0.7628, 1.0), (-0.7628, -0.8447, 1.0), (-0.668, -0.9111, 1.0), (-0.5632, -0.96, 1.0), (-0.4514, -0.9899, 1.0), (-1.0, 0.3361, -1.0), (-0.3361, 1.0, -1.0), (-0.9899, 0.4514, -1.0), (-0.96, 0.5632, -1.0), (-0.9111, 0.668, -1.0), (-0.8447, 0.7628, -1.0), (-0.7628, 0.8447, -1.0), (-0.668, 0.9111, -1.0), (-0.5632, 0.96, -1.0), (-0.4514, 0.9899, -1.0), (-0.3361, 1.0, 1.0), (-1.0, 0.3361, 1.0), (-0.4514, 0.9899, 1.0), (-0.5632, 0.96, 1.0), (-0.668, 0.9111, 1.0), (-0.7628, 0.8447, 1.0), (-0.8447, 0.7628, 1.0), (-0.9111, 0.668, 1.0), (-0.96, 0.5632, 1.0), (-0.9899, 0.4514, 1.0), (1.0, -0.3361, -1.0), (0.3361, -1.0, -1.0), (0.9899, -0.4514, -1.0), (0.96, -0.5632, -1.0), (0.9111, -0.668, -1.0), (0.8447, -0.7628, -1.0), (0.7628, -0.8447, -1.0), (0.668, -0.9111, -1.0), (0.5632, -0.96, -1.0), (0.4514, -0.9899, -1.0), (0.3361, -1.0, 1.0), (1.0, -0.3361, 1.0), (0.4514, -0.9899, 1.0), (0.5632, -0.96, 1.0), (0.668, -0.9111, 1.0), (0.7628, -0.8447, 1.0), (0.8447, -0.7628, 1.0), (0.9111, -0.668, 1.0), (0.96, -0.5632, 1.0), (0.9899, -0.4514, 1.0), (0.3361, 1.0, -1.0), (1.0, 0.3361, -1.0), (0.4514, 0.9899, -1.0), (0.5632, 0.96, -1.0), (0.668, 0.9111, -1.0), (0.7628, 0.8447, -1.0), (0.8447, 0.7628, -1.0), (0.9111, 0.668, -1.0), (0.96, 0.5632, -1.0), (0.9899, 0.4514, -1.0), (1.0, 0.3361, 1.0), (0.3361, 1.0, 1.0), (0.9899, 0.4514, 1.0), (0.96, 0.5632, 1.0), (0.9111, 0.668, 1.0), (0.8447, 0.7628, 1.0), (0.7628, 0.8447, 1.0), (0.668, 0.9111, 1.0), (0.5632, 0.96, 1.0), (0.4514, 0.9899, 1.0)], [], [(41, 50, 11, 0), (61, 70, 51, 40), (70, 72, 73, 74, 75, 76, 77, 78, 79, 71, 30, 32, 33, 34, 35, 36, 37, 38, 39, 31, 10, 12, 13, 14, 15, 16, 17, 18, 19, 11, 50, 52, 53, 54, 55, 56, 57, 58, 59, 51), (1, 10, 31, 20), (21, 30, 71, 60), (0, 11, 19, 2), (2, 19, 18, 3), (3, 18, 17, 4), (4, 17, 16, 5), (5, 16, 15, 6), (6, 15, 14, 7), (7, 14, 13, 8), (8, 13, 12, 9), (9, 12, 10, 1), (30, 21, 29, 32), (32, 29, 28, 33), (33, 28, 27, 34), (34, 27, 26, 35), (35, 26, 25, 36), (36, 25, 24, 37), (37, 24, 23, 38), (38, 23, 22, 39), (39, 22, 20, 31), (70, 61, 69, 72), (72, 69, 68, 73), (73, 68, 67, 74), (74, 67, 66, 75), (75, 66, 65, 76), (76, 65, 64, 77), (77, 64, 63, 78), (78, 63, 62, 79), (79, 62, 60, 71), (50, 41, 49, 52), (52, 49, 48, 53), (53, 48, 47, 54), (54, 47, 46, 55), (55, 46, 45, 56), (56, 45, 44, 57), (57, 44, 43, 58), (58, 43, 42, 59), (59, 42, 40, 51), (20, 22, 23, 24, 25, 26, 27, 28, 29, 21, 60, 62, 63, 64, 65, 66, 67, 68, 69, 61, 40, 42, 43, 44, 45, 46, 47, 48, 49, 41, 0, 2, 3, 4, 5, 6, 7, 8, 9, 1)])
_uv = me_cube_002.uv_layers.new(name='UVMap')
_uv.uv.foreach_set('vector', [0.375, 0.833, 0.625, 0.833, 0.625, 0.917, 0.375, 0.917, 0.375, 0.583, 0.625, 0.583, 0.625, 0.667, 0.375, 0.667, 0.625, 0.583, 0.6254, 0.5686, 0.6267, 0.5546, 0.6287, 0.5415, 0.6315, 0.5296, 0.6349, 0.4867, 0.6388, 0.476, 0.6432, 0.4653, 0.6479, 0.4547, 0.708, 0.5, 0.792, 0.5, 0.6855, 0.3795, 0.6901, 0.3714, 0.6945, 0.3647, 0.6985, 0.3596, 0.7019, 0.3235, 0.7046, 0.3195, 0.7067, 0.3151, 0.7079, 0.3105, 0.875, 0.583, 0.875, 0.667, 0.8737, 0.6814, 0.87, 0.6954, 0.8639, 0.7085, 0.8556, 0.7204, 0.8454, 0.7306, 0.8335, 0.7389, 0.8204, 0.745, 0.8064, 0.7487, 0.792, 0.75, 0.708, 0.75, 0.6479, 0.7953, 0.6432, 0.7847, 0.6388, 0.774, 0.6349, 0.7633, 0.6315, 0.7204, 0.6287, 0.7085, 0.6267, 0.6954, 0.6254, 0.6814, 0.625, 0.667, 0.375, 0.08299, 0.625, 0.08299, 0.625, 0.167, 0.375, 0.167, 0.375, 0.333, 0.625, 0.333, 0.625, 0.417, 0.375, 0.417, 0.375, 0.917, 0.625, 0.917, 0.625, 0.9314, 0.375, 0.9314, 0.375, 0.9314, 0.625, 0.9314, 0.625, 0.9454, 0.375, 0.9454, 0.375, 0.9454, 0.625, 0.9454, 0.625, 0.9585, 0.375, 0.9585, 0.375, 0.9585, 0.625, 0.9585, 0.625, 0.9704, 0.375, 0.9704, 0.375, 0.9704, 0.625, 0.9704, 0.625, 1.0, 0.375, 1.0, 0.375, 0.02965, 0.625, 0.02965, 0.625, 0.0415, 0.375, 0.0415, 0.375, 0.0415, 0.625, 0.0415, 0.625, 0.05461, 0.375, 0.05461, 0.375, 0.05461, 0.625, 0.05461, 0.625, 0.06858, 0.375, 0.06858, 0.375, 0.06858, 0.625, 0.06858, 0.625, 0.08299, 0.375, 0.08299, 0.625, 0.333, 0.375, 0.333, 0.3145, 0.3795, 0.6855, 0.3795, 0.6855, 0.3795, 0.3145, 0.3795, 0.3099, 0.3714, 0.6901, 0.3714, 0.6901, 0.3714, 0.3099, 0.3714, 0.3055, 0.3647, 0.6945, 0.3647, 0.6945, 0.3647, 0.3055, 0.3647, 0.3015, 0.3596, 0.6985, 0.3596, 0.6985, 0.3596, 0.3015, 0.3596, 0.2981, 0.3235, 0.7019, 0.3235, 0.7019, 0.3235, 0.2981, 0.3235, 0.2954, 0.3195, 0.7046, 0.3195, 0.7046, 0.3195, 0.2954, 0.3195, 0.2933, 0.3151, 0.7067, 0.3151, 0.7067, 0.3151, 0.2933, 0.3151, 0.2921, 0.3105, 0.7079, 0.3105, 0.7079, 0.3105, 0.2921, 0.3105, 0.375, 0.167, 0.625, 0.167, 0.625, 0.583, 0.375, 0.583, 0.3746, 0.5686, 0.6254, 0.5686, 0.6254, 0.5686, 0.3746, 0.5686, 0.3733, 0.5546, 0.6267, 0.5546, 0.6267, 0.5546, 0.3733, 0.5546, 0.3713, 0.5415, 0.6287, 0.5415, 0.6287, 0.5415, 0.3713, 0.5415, 0.3685, 0.5296, 0.6315, 0.5296, 0.6315, 0.5296, 0.3685, 0.5296, 0.3651, 0.4867, 0.6349, 0.4867, 0.6349, 0.4867, 0.3651, 0.4867, 0.3612, 0.476, 0.6388, 0.476, 0.6388, 0.476, 0.3612, 0.476, 0.3568, 0.4653, 0.6432, 0.4653, 0.6432, 0.4653, 0.3568, 0.4653, 0.3521, 0.4547, 0.6479, 0.4547, 0.6479, 0.4547, 0.3521, 0.4547, 0.375, 0.417, 0.625, 0.417, 0.625, 0.833, 0.375, 0.833, 0.3521, 0.7953, 0.6479, 0.7953, 0.6479, 0.7953, 0.3521, 0.7953, 0.3568, 0.7847, 0.6432, 0.7847, 0.6432, 0.7847, 0.3568, 0.7847, 0.3612, 0.774, 0.6388, 0.774, 0.6388, 0.774, 0.3612, 0.774, 0.3651, 0.7633, 0.6349, 0.7633, 0.6349, 0.7633, 0.3651, 0.7633, 0.3685, 0.7204, 0.6315, 0.7204, 0.6315, 0.7204, 0.3685, 0.7204, 0.3713, 0.7085, 0.6287, 0.7085, 0.6287, 0.7085, 0.3713, 0.7085, 0.3733, 0.6954, 0.6267, 0.6954, 0.6267, 0.6954, 0.3733, 0.6954, 0.3746, 0.6814, 0.6254, 0.6814, 0.6254, 0.6814, 0.3746, 0.6814, 0.375, 0.667, 0.625, 0.667, 0.125, 0.583, 0.2921, 0.3105, 0.2933, 0.3151, 0.2954, 0.3195, 0.2981, 0.3235, 0.3015, 0.3596, 0.3055, 0.3647, 0.3099, 0.3714, 0.3145, 0.3795, 0.208, 0.5, 0.292, 0.5, 0.3521, 0.4547, 0.3568, 0.4653, 0.3612, 0.476, 0.3651, 0.4867, 0.3685, 0.5296, 0.3713, 0.5415, 0.3733, 0.5546, 0.3746, 0.5686, 0.375, 0.583, 0.375, 0.667, 0.3746, 0.6814, 0.3733, 0.6954, 0.3713, 0.7085, 0.3685, 0.7204, 0.3651, 0.7633, 0.3612, 0.774, 0.3568, 0.7847, 0.3521, 0.7953, 0.292, 0.75, 0.208, 0.75, 0.1936, 0.7487, 0.1796, 0.745, 0.1665, 0.7389, 0.1546, 0.7306, 0.1444, 0.7204, 0.1361, 0.7085, 0.13, 0.6954, 0.1263, 0.6814, 0.125, 0.667])
me_cube_002.materials.append(mat_monitoredge)
me_cube_002.use_remesh_preserve_volume = False
me_cube_002.use_remesh_preserve_attributes = False
me_cube_002.use_mirror_vertex_groups = False
me_cube_002.update()

# ---- objects
ob_cube = bpy.data.objects.new('Cube', me_cube)
ob_cube_001 = bpy.data.objects.new('Cube.001', me_cube_001)
ob_cube_002 = bpy.data.objects.new('Cube.002', me_cube_002)

# ---- transforms, parenting, visibility, modifiers, constraints
ob_cube.location = (0.0, 0.0, 0.0)
ob_cube.scale = (0.3, 4.0, 3.0)
ob_cube.lock_rotations_4d = False
ob_cube.empty_display_type = 'ARROWS'
ob_cube.lineart.crease_threshold = 0.0
ob_cube_001.location = (-0.62, 0.0, -2.642)
ob_cube_001.scale = (0.3, 0.3, 2.0)
ob_cube_001.lineart.crease_threshold = 0.0
ob_cube_002.location = (-1.0, 0.0, -5.0)
ob_cube_002.scale = (2.0, 5.0, 0.5)
ob_cube_002.lineart.crease_threshold = 0.0

# ---- collection membership
col_collection.objects.link(ob_cube)
col_collection.objects.link(ob_cube_001)
col_collection.objects.link(ob_cube_002)

# ---- scene / render settings (as saved in the file)
scene.frame_start = 1; scene.frame_end = 250; scene.frame_set(1)
scene.render.engine = 'BLENDER_EEVEE_NEXT'
scene.cycles.use_denoising = False
scene.cycles.samples = 128
scene.cycles.sampling_pattern = 'TABULATED_SOBOL'
scene.cycles.use_adaptive_sampling = False
scene.cycles.use_light_tree = False
scene.view_settings.view_transform = 'Filmic'
bpy.context.view_layer.update()

# ---- added for rendering (the .blend has no active camera and no usable light): camera, sun
cam_auto = bpy.data.cameras.new('AutoCamera')
cam_auto.lens = 50.0
cam_auto.sensor_width = 36.0
cam_auto.clip_end = 1000.0
ob_auto_camera = bpy.data.objects.new('AutoCamera', cam_auto)
scene.collection.objects.link(ob_auto_camera)
ob_auto_camera.location = (11.6945, -15.2334, 8.90558)
ob_auto_camera.rotation_euler = (1.09748, -7.21219e-08, 0.694738)
scene.camera = ob_auto_camera
light_auto_sun = bpy.data.lights.new('AutoSun', 'SUN')
light_auto_sun.energy = 3.0
light_auto_sun.angle = 0.0523599
ob_auto_sun = bpy.data.objects.new('AutoSun', light_auto_sun)
scene.collection.objects.link(ob_auto_sun)
ob_auto_sun.rotation_euler = (0.872665, 0.174533, 0.523599)
bpy.context.view_layer.update()
